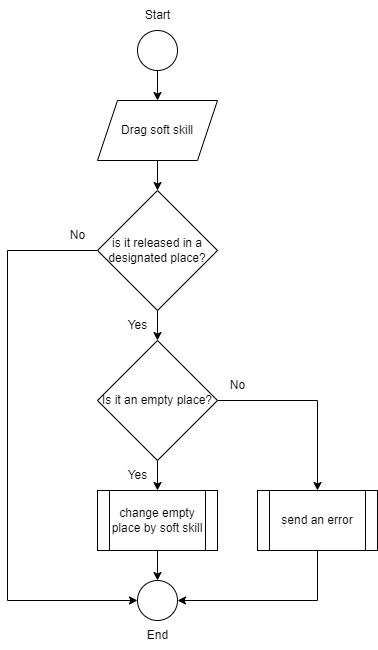

The diagram above was exported from draw.io. Its source (the exported page's mxGraphModel, read from the mxfile embedded in the PNG):
<mxGraphModel dx="746" dy="459" grid="1" gridSize="10" guides="1" tooltips="1" connect="1" arrows="1" fold="1" page="1" pageScale="1" pageWidth="827" pageHeight="1169" math="0" shadow="0">
  <root>
    <mxCell id="0" />
    <mxCell id="1" parent="0" />
    <mxCell id="bbsgOzngyarx3TV-qaZ2-7" style="edgeStyle=orthogonalEdgeStyle;rounded=0;orthogonalLoop=1;jettySize=auto;html=1;exitX=0.5;exitY=1;exitDx=0;exitDy=0;entryX=0.5;entryY=0;entryDx=0;entryDy=0;" edge="1" parent="1" source="bbsgOzngyarx3TV-qaZ2-1" target="bbsgOzngyarx3TV-qaZ2-3">
      <mxGeometry relative="1" as="geometry" />
    </mxCell>
    <mxCell id="bbsgOzngyarx3TV-qaZ2-1" value="" style="ellipse;whiteSpace=wrap;html=1;aspect=fixed;" vertex="1" parent="1">
      <mxGeometry x="280" y="40" width="40" height="40" as="geometry" />
    </mxCell>
    <mxCell id="bbsgOzngyarx3TV-qaZ2-9" style="edgeStyle=orthogonalEdgeStyle;rounded=0;orthogonalLoop=1;jettySize=auto;html=1;exitX=0.5;exitY=1;exitDx=0;exitDy=0;entryX=0.5;entryY=0;entryDx=0;entryDy=0;" edge="1" parent="1" source="bbsgOzngyarx3TV-qaZ2-2" target="bbsgOzngyarx3TV-qaZ2-4">
      <mxGeometry relative="1" as="geometry" />
    </mxCell>
    <mxCell id="bbsgOzngyarx3TV-qaZ2-15" style="edgeStyle=orthogonalEdgeStyle;rounded=0;orthogonalLoop=1;jettySize=auto;html=1;exitX=0;exitY=0.5;exitDx=0;exitDy=0;entryX=0;entryY=0.5;entryDx=0;entryDy=0;" edge="1" parent="1" source="bbsgOzngyarx3TV-qaZ2-2" target="bbsgOzngyarx3TV-qaZ2-12">
      <mxGeometry relative="1" as="geometry">
        <Array as="points">
          <mxPoint x="150" y="260" />
          <mxPoint x="150" y="610" />
        </Array>
      </mxGeometry>
    </mxCell>
    <mxCell id="bbsgOzngyarx3TV-qaZ2-2" value="is it released in a designated place?" style="rhombus;whiteSpace=wrap;html=1;" vertex="1" parent="1">
      <mxGeometry x="240" y="200" width="120" height="120" as="geometry" />
    </mxCell>
    <mxCell id="bbsgOzngyarx3TV-qaZ2-8" style="edgeStyle=orthogonalEdgeStyle;rounded=0;orthogonalLoop=1;jettySize=auto;html=1;exitX=0.5;exitY=1;exitDx=0;exitDy=0;entryX=0.5;entryY=0;entryDx=0;entryDy=0;" edge="1" parent="1" source="bbsgOzngyarx3TV-qaZ2-3" target="bbsgOzngyarx3TV-qaZ2-2">
      <mxGeometry relative="1" as="geometry" />
    </mxCell>
    <mxCell id="bbsgOzngyarx3TV-qaZ2-3" value="Drag soft skill" style="shape=parallelogram;perimeter=parallelogramPerimeter;whiteSpace=wrap;html=1;fixedSize=1;" vertex="1" parent="1">
      <mxGeometry x="240" y="110" width="120" height="60" as="geometry" />
    </mxCell>
    <mxCell id="bbsgOzngyarx3TV-qaZ2-10" style="edgeStyle=orthogonalEdgeStyle;rounded=0;orthogonalLoop=1;jettySize=auto;html=1;exitX=0.5;exitY=1;exitDx=0;exitDy=0;entryX=0.5;entryY=0;entryDx=0;entryDy=0;" edge="1" parent="1" source="bbsgOzngyarx3TV-qaZ2-4" target="bbsgOzngyarx3TV-qaZ2-5">
      <mxGeometry relative="1" as="geometry" />
    </mxCell>
    <mxCell id="bbsgOzngyarx3TV-qaZ2-11" style="edgeStyle=orthogonalEdgeStyle;rounded=0;orthogonalLoop=1;jettySize=auto;html=1;exitX=1;exitY=0.5;exitDx=0;exitDy=0;entryX=0.5;entryY=0;entryDx=0;entryDy=0;" edge="1" parent="1" source="bbsgOzngyarx3TV-qaZ2-4" target="bbsgOzngyarx3TV-qaZ2-6">
      <mxGeometry relative="1" as="geometry" />
    </mxCell>
    <mxCell id="bbsgOzngyarx3TV-qaZ2-4" value="Is it an empty place?" style="rhombus;whiteSpace=wrap;html=1;" vertex="1" parent="1">
      <mxGeometry x="240" y="350" width="120" height="120" as="geometry" />
    </mxCell>
    <mxCell id="bbsgOzngyarx3TV-qaZ2-13" style="edgeStyle=orthogonalEdgeStyle;rounded=0;orthogonalLoop=1;jettySize=auto;html=1;exitX=0.5;exitY=1;exitDx=0;exitDy=0;entryX=0.5;entryY=0;entryDx=0;entryDy=0;" edge="1" parent="1" source="bbsgOzngyarx3TV-qaZ2-5" target="bbsgOzngyarx3TV-qaZ2-12">
      <mxGeometry relative="1" as="geometry" />
    </mxCell>
    <mxCell id="bbsgOzngyarx3TV-qaZ2-5" value="change empty place by soft skill" style="shape=process;whiteSpace=wrap;html=1;backgroundOutline=1;" vertex="1" parent="1">
      <mxGeometry x="240" y="500" width="120" height="60" as="geometry" />
    </mxCell>
    <mxCell id="bbsgOzngyarx3TV-qaZ2-14" style="edgeStyle=orthogonalEdgeStyle;rounded=0;orthogonalLoop=1;jettySize=auto;html=1;exitX=0.5;exitY=1;exitDx=0;exitDy=0;entryX=1;entryY=0.5;entryDx=0;entryDy=0;" edge="1" parent="1" source="bbsgOzngyarx3TV-qaZ2-6" target="bbsgOzngyarx3TV-qaZ2-12">
      <mxGeometry relative="1" as="geometry" />
    </mxCell>
    <mxCell id="bbsgOzngyarx3TV-qaZ2-6" value="send an error" style="shape=process;whiteSpace=wrap;html=1;backgroundOutline=1;" vertex="1" parent="1">
      <mxGeometry x="400" y="500" width="120" height="60" as="geometry" />
    </mxCell>
    <mxCell id="bbsgOzngyarx3TV-qaZ2-12" value="" style="ellipse;whiteSpace=wrap;html=1;aspect=fixed;" vertex="1" parent="1">
      <mxGeometry x="280" y="590" width="40" height="40" as="geometry" />
    </mxCell>
    <mxCell id="bbsgOzngyarx3TV-qaZ2-16" value="No" style="text;html=1;align=center;verticalAlign=middle;resizable=0;points=[];autosize=1;strokeColor=none;fillColor=none;" vertex="1" parent="1">
      <mxGeometry x="200" y="230" width="40" height="30" as="geometry" />
    </mxCell>
    <mxCell id="bbsgOzngyarx3TV-qaZ2-17" value="No" style="text;html=1;align=center;verticalAlign=middle;resizable=0;points=[];autosize=1;strokeColor=none;fillColor=none;" vertex="1" parent="1">
      <mxGeometry x="360" y="380" width="40" height="30" as="geometry" />
    </mxCell>
    <mxCell id="bbsgOzngyarx3TV-qaZ2-18" value="Yes" style="text;html=1;align=center;verticalAlign=middle;resizable=0;points=[];autosize=1;strokeColor=none;fillColor=none;" vertex="1" parent="1">
      <mxGeometry x="260" y="470" width="40" height="30" as="geometry" />
    </mxCell>
    <mxCell id="bbsgOzngyarx3TV-qaZ2-19" value="Yes" style="text;html=1;align=center;verticalAlign=middle;resizable=0;points=[];autosize=1;strokeColor=none;fillColor=none;" vertex="1" parent="1">
      <mxGeometry x="260" y="320" width="40" height="30" as="geometry" />
    </mxCell>
    <mxCell id="bbsgOzngyarx3TV-qaZ2-20" value="End" style="text;html=1;align=center;verticalAlign=middle;resizable=0;points=[];autosize=1;strokeColor=none;fillColor=none;" vertex="1" parent="1">
      <mxGeometry x="280" y="630" width="40" height="30" as="geometry" />
    </mxCell>
    <mxCell id="bbsgOzngyarx3TV-qaZ2-23" value="Start" style="text;html=1;align=center;verticalAlign=middle;resizable=0;points=[];autosize=1;strokeColor=none;fillColor=none;" vertex="1" parent="1">
      <mxGeometry x="275" y="10" width="50" height="30" as="geometry" />
    </mxCell>
  </root>
</mxGraphModel>